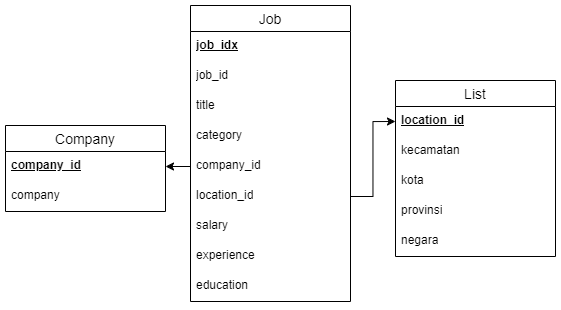

The diagram above was exported from draw.io. Its source (the exported page's mxGraphModel, read from the mxfile embedded in the PNG):
<mxGraphModel dx="1720" dy="687" grid="1" gridSize="10" guides="1" tooltips="1" connect="1" arrows="1" fold="1" page="1" pageScale="1" pageWidth="850" pageHeight="1100" math="0" shadow="0">
  <root>
    <mxCell id="0" />
    <mxCell id="1" parent="0" />
    <mxCell id="DkAE1D7xuGcLb4IBSLSm-1" value="Job" style="swimlane;fontStyle=0;childLayout=stackLayout;horizontal=1;startSize=26;horizontalStack=0;resizeParent=1;resizeParentMax=0;resizeLast=0;collapsible=1;marginBottom=0;align=center;fontSize=14;" vertex="1" parent="1">
      <mxGeometry x="345" y="40" width="160" height="296" as="geometry" />
    </mxCell>
    <mxCell id="DkAE1D7xuGcLb4IBSLSm-2" value="&lt;u&gt;&lt;b&gt;job_idx&lt;/b&gt;&lt;/u&gt;" style="text;strokeColor=none;fillColor=none;spacingLeft=4;spacingRight=4;overflow=hidden;rotatable=0;points=[[0,0.5],[1,0.5]];portConstraint=eastwest;fontSize=12;whiteSpace=wrap;html=1;" vertex="1" parent="DkAE1D7xuGcLb4IBSLSm-1">
      <mxGeometry y="26" width="160" height="30" as="geometry" />
    </mxCell>
    <mxCell id="DkAE1D7xuGcLb4IBSLSm-3" value="job_id" style="text;strokeColor=none;fillColor=none;spacingLeft=4;spacingRight=4;overflow=hidden;rotatable=0;points=[[0,0.5],[1,0.5]];portConstraint=eastwest;fontSize=12;whiteSpace=wrap;html=1;" vertex="1" parent="DkAE1D7xuGcLb4IBSLSm-1">
      <mxGeometry y="56" width="160" height="30" as="geometry" />
    </mxCell>
    <mxCell id="DkAE1D7xuGcLb4IBSLSm-4" value="title" style="text;strokeColor=none;fillColor=none;spacingLeft=4;spacingRight=4;overflow=hidden;rotatable=0;points=[[0,0.5],[1,0.5]];portConstraint=eastwest;fontSize=12;whiteSpace=wrap;html=1;" vertex="1" parent="DkAE1D7xuGcLb4IBSLSm-1">
      <mxGeometry y="86" width="160" height="30" as="geometry" />
    </mxCell>
    <mxCell id="DkAE1D7xuGcLb4IBSLSm-5" value="category" style="text;strokeColor=none;fillColor=none;spacingLeft=4;spacingRight=4;overflow=hidden;rotatable=0;points=[[0,0.5],[1,0.5]];portConstraint=eastwest;fontSize=12;whiteSpace=wrap;html=1;" vertex="1" parent="DkAE1D7xuGcLb4IBSLSm-1">
      <mxGeometry y="116" width="160" height="30" as="geometry" />
    </mxCell>
    <mxCell id="qZQ89Jz9SGZOcTr4lH5J-1" value="company_id" style="text;strokeColor=none;fillColor=none;spacingLeft=4;spacingRight=4;overflow=hidden;rotatable=0;points=[[0,0.5],[1,0.5]];portConstraint=eastwest;fontSize=12;whiteSpace=wrap;html=1;" vertex="1" parent="DkAE1D7xuGcLb4IBSLSm-1">
      <mxGeometry y="146" width="160" height="30" as="geometry" />
    </mxCell>
    <mxCell id="qZQ89Jz9SGZOcTr4lH5J-11" value="location_id" style="text;strokeColor=none;fillColor=none;spacingLeft=4;spacingRight=4;overflow=hidden;rotatable=0;points=[[0,0.5],[1,0.5]];portConstraint=eastwest;fontSize=12;whiteSpace=wrap;html=1;" vertex="1" parent="DkAE1D7xuGcLb4IBSLSm-1">
      <mxGeometry y="176" width="160" height="30" as="geometry" />
    </mxCell>
    <mxCell id="DkAE1D7xuGcLb4IBSLSm-6" value="salary" style="text;strokeColor=none;fillColor=none;spacingLeft=4;spacingRight=4;overflow=hidden;rotatable=0;points=[[0,0.5],[1,0.5]];portConstraint=eastwest;fontSize=12;whiteSpace=wrap;html=1;" vertex="1" parent="DkAE1D7xuGcLb4IBSLSm-1">
      <mxGeometry y="206" width="160" height="30" as="geometry" />
    </mxCell>
    <mxCell id="DkAE1D7xuGcLb4IBSLSm-7" value="experience" style="text;strokeColor=none;fillColor=none;spacingLeft=4;spacingRight=4;overflow=hidden;rotatable=0;points=[[0,0.5],[1,0.5]];portConstraint=eastwest;fontSize=12;whiteSpace=wrap;html=1;" vertex="1" parent="DkAE1D7xuGcLb4IBSLSm-1">
      <mxGeometry y="236" width="160" height="30" as="geometry" />
    </mxCell>
    <mxCell id="DkAE1D7xuGcLb4IBSLSm-8" value="education" style="text;strokeColor=none;fillColor=none;spacingLeft=4;spacingRight=4;overflow=hidden;rotatable=0;points=[[0,0.5],[1,0.5]];portConstraint=eastwest;fontSize=12;whiteSpace=wrap;html=1;" vertex="1" parent="DkAE1D7xuGcLb4IBSLSm-1">
      <mxGeometry y="266" width="160" height="30" as="geometry" />
    </mxCell>
    <mxCell id="DkAE1D7xuGcLb4IBSLSm-9" value="Company" style="swimlane;fontStyle=0;childLayout=stackLayout;horizontal=1;startSize=26;horizontalStack=0;resizeParent=1;resizeParentMax=0;resizeLast=0;collapsible=1;marginBottom=0;align=center;fontSize=14;" vertex="1" parent="1">
      <mxGeometry x="160" y="160" width="160" height="86" as="geometry" />
    </mxCell>
    <mxCell id="DkAE1D7xuGcLb4IBSLSm-10" value="&lt;b&gt;&lt;u&gt;company_id&lt;/u&gt;&lt;/b&gt;" style="text;strokeColor=none;fillColor=none;spacingLeft=4;spacingRight=4;overflow=hidden;rotatable=0;points=[[0,0.5],[1,0.5]];portConstraint=eastwest;fontSize=12;whiteSpace=wrap;html=1;" vertex="1" parent="DkAE1D7xuGcLb4IBSLSm-9">
      <mxGeometry y="26" width="160" height="30" as="geometry" />
    </mxCell>
    <mxCell id="DkAE1D7xuGcLb4IBSLSm-11" value="company" style="text;strokeColor=none;fillColor=none;spacingLeft=4;spacingRight=4;overflow=hidden;rotatable=0;points=[[0,0.5],[1,0.5]];portConstraint=eastwest;fontSize=12;whiteSpace=wrap;html=1;" vertex="1" parent="DkAE1D7xuGcLb4IBSLSm-9">
      <mxGeometry y="56" width="160" height="30" as="geometry" />
    </mxCell>
    <mxCell id="DkAE1D7xuGcLb4IBSLSm-12" value="List" style="swimlane;fontStyle=0;childLayout=stackLayout;horizontal=1;startSize=26;horizontalStack=0;resizeParent=1;resizeParentMax=0;resizeLast=0;collapsible=1;marginBottom=0;align=center;fontSize=14;" vertex="1" parent="1">
      <mxGeometry x="550" y="115" width="160" height="176" as="geometry" />
    </mxCell>
    <mxCell id="DkAE1D7xuGcLb4IBSLSm-13" value="&lt;b&gt;&lt;u&gt;location_id&lt;/u&gt;&lt;/b&gt;" style="text;strokeColor=none;fillColor=none;spacingLeft=4;spacingRight=4;overflow=hidden;rotatable=0;points=[[0,0.5],[1,0.5]];portConstraint=eastwest;fontSize=12;whiteSpace=wrap;html=1;" vertex="1" parent="DkAE1D7xuGcLb4IBSLSm-12">
      <mxGeometry y="26" width="160" height="30" as="geometry" />
    </mxCell>
    <mxCell id="DkAE1D7xuGcLb4IBSLSm-15" value="kecamatan" style="text;strokeColor=none;fillColor=none;spacingLeft=4;spacingRight=4;overflow=hidden;rotatable=0;points=[[0,0.5],[1,0.5]];portConstraint=eastwest;fontSize=12;whiteSpace=wrap;html=1;" vertex="1" parent="DkAE1D7xuGcLb4IBSLSm-12">
      <mxGeometry y="56" width="160" height="30" as="geometry" />
    </mxCell>
    <mxCell id="DkAE1D7xuGcLb4IBSLSm-16" value="kota" style="text;strokeColor=none;fillColor=none;spacingLeft=4;spacingRight=4;overflow=hidden;rotatable=0;points=[[0,0.5],[1,0.5]];portConstraint=eastwest;fontSize=12;whiteSpace=wrap;html=1;" vertex="1" parent="DkAE1D7xuGcLb4IBSLSm-12">
      <mxGeometry y="86" width="160" height="30" as="geometry" />
    </mxCell>
    <mxCell id="DkAE1D7xuGcLb4IBSLSm-17" value="provinsi" style="text;strokeColor=none;fillColor=none;spacingLeft=4;spacingRight=4;overflow=hidden;rotatable=0;points=[[0,0.5],[1,0.5]];portConstraint=eastwest;fontSize=12;whiteSpace=wrap;html=1;" vertex="1" parent="DkAE1D7xuGcLb4IBSLSm-12">
      <mxGeometry y="116" width="160" height="30" as="geometry" />
    </mxCell>
    <mxCell id="DkAE1D7xuGcLb4IBSLSm-18" value="negara" style="text;strokeColor=none;fillColor=none;spacingLeft=4;spacingRight=4;overflow=hidden;rotatable=0;points=[[0,0.5],[1,0.5]];portConstraint=eastwest;fontSize=12;whiteSpace=wrap;html=1;" vertex="1" parent="DkAE1D7xuGcLb4IBSLSm-12">
      <mxGeometry y="146" width="160" height="30" as="geometry" />
    </mxCell>
    <mxCell id="qZQ89Jz9SGZOcTr4lH5J-12" style="edgeStyle=orthogonalEdgeStyle;rounded=0;orthogonalLoop=1;jettySize=auto;html=1;exitX=1;exitY=0.5;exitDx=0;exitDy=0;entryX=0;entryY=0.5;entryDx=0;entryDy=0;" edge="1" parent="1" source="qZQ89Jz9SGZOcTr4lH5J-11" target="DkAE1D7xuGcLb4IBSLSm-13">
      <mxGeometry relative="1" as="geometry" />
    </mxCell>
    <mxCell id="qZQ89Jz9SGZOcTr4lH5J-13" style="edgeStyle=orthogonalEdgeStyle;rounded=0;orthogonalLoop=1;jettySize=auto;html=1;exitX=0;exitY=0.5;exitDx=0;exitDy=0;entryX=1;entryY=0.5;entryDx=0;entryDy=0;" edge="1" parent="1" source="qZQ89Jz9SGZOcTr4lH5J-1" target="DkAE1D7xuGcLb4IBSLSm-10">
      <mxGeometry relative="1" as="geometry" />
    </mxCell>
  </root>
</mxGraphModel>